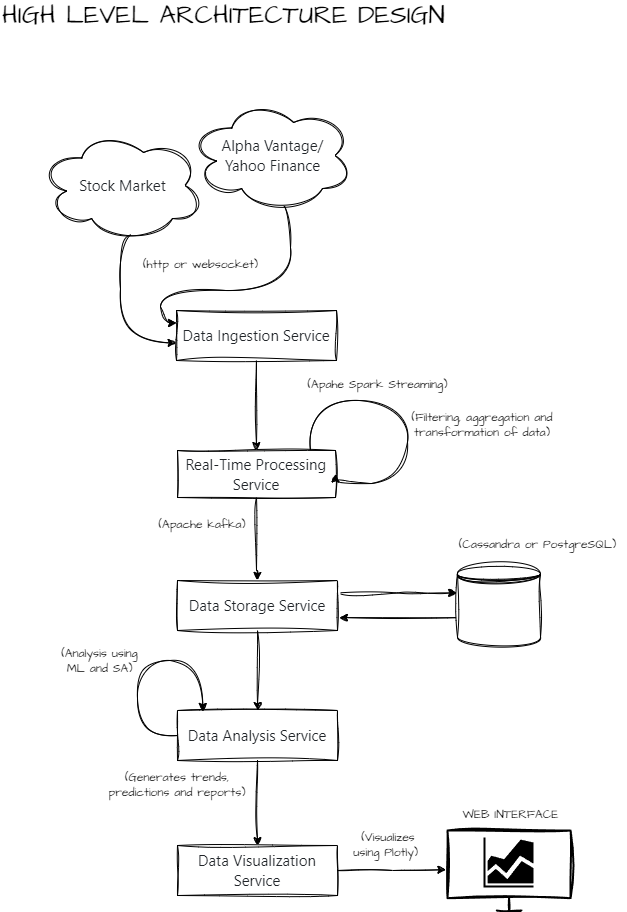

The diagram above was exported from draw.io. Its source (the exported page's mxGraphModel, read from the mxfile embedded in the PNG):
<mxGraphModel dx="1787" dy="955" grid="1" gridSize="10" guides="1" tooltips="1" connect="1" arrows="1" fold="1" page="1" pageScale="1" pageWidth="827" pageHeight="1169" math="0" shadow="0">
  <root>
    <mxCell id="0" />
    <mxCell id="1" parent="0" />
    <mxCell id="-EV4XiVta61y5kKdB2jz-46" style="edgeStyle=orthogonalEdgeStyle;rounded=0;sketch=1;hachureGap=4;jiggle=2;curveFitting=1;orthogonalLoop=1;jettySize=auto;html=1;exitX=0.5;exitY=1;exitDx=0;exitDy=0;entryX=0.5;entryY=0;entryDx=0;entryDy=0;fontFamily=Architects Daughter;fontSource=https%3A%2F%2Ffonts.googleapis.com%2Fcss%3Ffamily%3DArchitects%2BDaughter;" edge="1" parent="1" source="-EV4XiVta61y5kKdB2jz-2" target="-EV4XiVta61y5kKdB2jz-3">
      <mxGeometry relative="1" as="geometry" />
    </mxCell>
    <mxCell id="-EV4XiVta61y5kKdB2jz-2" value="&lt;span style=&quot;color: rgb(33, 37, 41); font-family: -apple-system, BlinkMacSystemFont, &amp;quot;Segoe UI&amp;quot;, Roboto, &amp;quot;Helvetica Neue&amp;quot;, Arial, &amp;quot;Noto Sans&amp;quot;, &amp;quot;Liberation Sans&amp;quot;, sans-serif, &amp;quot;Apple Color Emoji&amp;quot;, &amp;quot;Segoe UI Emoji&amp;quot;, &amp;quot;Segoe UI Symbol&amp;quot;, &amp;quot;Noto Color Emoji&amp;quot;; font-size: 15px; text-align: left; background-color: rgb(255, 255, 255);&quot;&gt;Data Ingestion Service&lt;/span&gt;" style="html=1;whiteSpace=wrap;sketch=1;hachureGap=4;jiggle=2;curveFitting=1;fontFamily=Architects Daughter;fontSource=https%3A%2F%2Ffonts.googleapis.com%2Fcss%3Ffamily%3DArchitects%2BDaughter;" vertex="1" parent="1">
      <mxGeometry x="256" y="390" width="160" height="50" as="geometry" />
    </mxCell>
    <mxCell id="-EV4XiVta61y5kKdB2jz-12" style="edgeStyle=orthogonalEdgeStyle;rounded=0;sketch=1;hachureGap=4;jiggle=2;curveFitting=1;orthogonalLoop=1;jettySize=auto;html=1;exitX=0.5;exitY=1;exitDx=0;exitDy=0;entryX=0.5;entryY=0;entryDx=0;entryDy=0;fontFamily=Architects Daughter;fontSource=https%3A%2F%2Ffonts.googleapis.com%2Fcss%3Ffamily%3DArchitects%2BDaughter;" edge="1" parent="1" source="-EV4XiVta61y5kKdB2jz-3" target="-EV4XiVta61y5kKdB2jz-4">
      <mxGeometry relative="1" as="geometry">
        <Array as="points">
          <mxPoint x="336" y="650" />
          <mxPoint x="337" y="650" />
        </Array>
      </mxGeometry>
    </mxCell>
    <mxCell id="-EV4XiVta61y5kKdB2jz-3" value="&lt;span style=&quot;color: rgb(33, 37, 41); font-family: -apple-system, BlinkMacSystemFont, &amp;quot;Segoe UI&amp;quot;, Roboto, &amp;quot;Helvetica Neue&amp;quot;, Arial, &amp;quot;Noto Sans&amp;quot;, &amp;quot;Liberation Sans&amp;quot;, sans-serif, &amp;quot;Apple Color Emoji&amp;quot;, &amp;quot;Segoe UI Emoji&amp;quot;, &amp;quot;Segoe UI Symbol&amp;quot;, &amp;quot;Noto Color Emoji&amp;quot;; font-size: 15px; text-align: left; background-color: rgb(255, 255, 255);&quot;&gt;Real-Time Processing Service&lt;/span&gt;" style="html=1;whiteSpace=wrap;sketch=1;hachureGap=4;jiggle=2;curveFitting=1;fontFamily=Architects Daughter;fontSource=https%3A%2F%2Ffonts.googleapis.com%2Fcss%3Ffamily%3DArchitects%2BDaughter;" vertex="1" parent="1">
      <mxGeometry x="257" y="530" width="158" height="47" as="geometry" />
    </mxCell>
    <mxCell id="-EV4XiVta61y5kKdB2jz-13" style="edgeStyle=orthogonalEdgeStyle;rounded=0;sketch=1;hachureGap=4;jiggle=2;curveFitting=1;orthogonalLoop=1;jettySize=auto;html=1;exitX=0.5;exitY=1;exitDx=0;exitDy=0;entryX=0.5;entryY=0;entryDx=0;entryDy=0;fontFamily=Architects Daughter;fontSource=https%3A%2F%2Ffonts.googleapis.com%2Fcss%3Ffamily%3DArchitects%2BDaughter;" edge="1" parent="1" source="-EV4XiVta61y5kKdB2jz-4" target="-EV4XiVta61y5kKdB2jz-5">
      <mxGeometry relative="1" as="geometry" />
    </mxCell>
    <mxCell id="-EV4XiVta61y5kKdB2jz-26" style="edgeStyle=orthogonalEdgeStyle;rounded=0;sketch=1;hachureGap=4;jiggle=2;curveFitting=1;orthogonalLoop=1;jettySize=auto;html=1;exitX=1;exitY=0.25;exitDx=0;exitDy=0;fontFamily=Architects Daughter;fontSource=https%3A%2F%2Ffonts.googleapis.com%2Fcss%3Ffamily%3DArchitects%2BDaughter;entryX=-0.01;entryY=0.348;entryDx=0;entryDy=0;entryPerimeter=0;" edge="1" parent="1" source="-EV4XiVta61y5kKdB2jz-4" target="-EV4XiVta61y5kKdB2jz-24">
      <mxGeometry relative="1" as="geometry">
        <mxPoint x="497" y="680" as="targetPoint" />
      </mxGeometry>
    </mxCell>
    <mxCell id="-EV4XiVta61y5kKdB2jz-4" value="&lt;span style=&quot;color: rgb(33, 37, 41); font-family: -apple-system, BlinkMacSystemFont, &amp;quot;Segoe UI&amp;quot;, Roboto, &amp;quot;Helvetica Neue&amp;quot;, Arial, &amp;quot;Noto Sans&amp;quot;, &amp;quot;Liberation Sans&amp;quot;, sans-serif, &amp;quot;Apple Color Emoji&amp;quot;, &amp;quot;Segoe UI Emoji&amp;quot;, &amp;quot;Segoe UI Symbol&amp;quot;, &amp;quot;Noto Color Emoji&amp;quot;; font-size: 15px; text-align: left; background-color: rgb(255, 255, 255);&quot;&gt;Data Storage Service&lt;/span&gt;" style="html=1;whiteSpace=wrap;sketch=1;hachureGap=4;jiggle=2;curveFitting=1;fontFamily=Architects Daughter;fontSource=https%3A%2F%2Ffonts.googleapis.com%2Fcss%3Ffamily%3DArchitects%2BDaughter;" vertex="1" parent="1">
      <mxGeometry x="257" y="660" width="160" height="50" as="geometry" />
    </mxCell>
    <mxCell id="-EV4XiVta61y5kKdB2jz-14" style="edgeStyle=orthogonalEdgeStyle;rounded=0;sketch=1;hachureGap=4;jiggle=2;curveFitting=1;orthogonalLoop=1;jettySize=auto;html=1;exitX=0.5;exitY=1;exitDx=0;exitDy=0;entryX=0.5;entryY=0;entryDx=0;entryDy=0;fontFamily=Architects Daughter;fontSource=https%3A%2F%2Ffonts.googleapis.com%2Fcss%3Ffamily%3DArchitects%2BDaughter;" edge="1" parent="1" source="-EV4XiVta61y5kKdB2jz-5" target="-EV4XiVta61y5kKdB2jz-6">
      <mxGeometry relative="1" as="geometry" />
    </mxCell>
    <mxCell id="-EV4XiVta61y5kKdB2jz-5" value="&lt;span style=&quot;color: rgb(33, 37, 41); font-family: -apple-system, BlinkMacSystemFont, &amp;quot;Segoe UI&amp;quot;, Roboto, &amp;quot;Helvetica Neue&amp;quot;, Arial, &amp;quot;Noto Sans&amp;quot;, &amp;quot;Liberation Sans&amp;quot;, sans-serif, &amp;quot;Apple Color Emoji&amp;quot;, &amp;quot;Segoe UI Emoji&amp;quot;, &amp;quot;Segoe UI Symbol&amp;quot;, &amp;quot;Noto Color Emoji&amp;quot;; font-size: 15px; text-align: left; background-color: rgb(255, 255, 255);&quot;&gt;Data Analysis Service&lt;/span&gt;" style="html=1;whiteSpace=wrap;sketch=1;hachureGap=4;jiggle=2;curveFitting=1;fontFamily=Architects Daughter;fontSource=https%3A%2F%2Ffonts.googleapis.com%2Fcss%3Ffamily%3DArchitects%2BDaughter;" vertex="1" parent="1">
      <mxGeometry x="257" y="790" width="160" height="50" as="geometry" />
    </mxCell>
    <mxCell id="-EV4XiVta61y5kKdB2jz-6" value="&lt;span style=&quot;color: rgb(33, 37, 41); font-family: -apple-system, BlinkMacSystemFont, &amp;quot;Segoe UI&amp;quot;, Roboto, &amp;quot;Helvetica Neue&amp;quot;, Arial, &amp;quot;Noto Sans&amp;quot;, &amp;quot;Liberation Sans&amp;quot;, sans-serif, &amp;quot;Apple Color Emoji&amp;quot;, &amp;quot;Segoe UI Emoji&amp;quot;, &amp;quot;Segoe UI Symbol&amp;quot;, &amp;quot;Noto Color Emoji&amp;quot;; font-size: 15px; text-align: left; background-color: rgb(255, 255, 255);&quot;&gt;Data Visualization Service&lt;/span&gt;" style="html=1;whiteSpace=wrap;sketch=1;hachureGap=4;jiggle=2;curveFitting=1;fontFamily=Architects Daughter;fontSource=https%3A%2F%2Ffonts.googleapis.com%2Fcss%3Ffamily%3DArchitects%2BDaughter;" vertex="1" parent="1">
      <mxGeometry x="257" y="925" width="160" height="50" as="geometry" />
    </mxCell>
    <mxCell id="-EV4XiVta61y5kKdB2jz-11" style="edgeStyle=orthogonalEdgeStyle;rounded=0;sketch=1;hachureGap=4;jiggle=2;curveFitting=1;orthogonalLoop=1;jettySize=auto;html=1;entryX=0;entryY=0.25;entryDx=0;entryDy=0;fontFamily=Architects Daughter;fontSource=https%3A%2F%2Ffonts.googleapis.com%2Fcss%3Ffamily%3DArchitects%2BDaughter;curved=1;exitX=0.55;exitY=0.95;exitDx=0;exitDy=0;exitPerimeter=0;" edge="1" parent="1" source="-EV4XiVta61y5kKdB2jz-15" target="-EV4XiVta61y5kKdB2jz-2">
      <mxGeometry relative="1" as="geometry">
        <mxPoint x="335.0588235294117" y="300" as="sourcePoint" />
        <Array as="points">
          <mxPoint x="370" y="285" />
          <mxPoint x="370" y="370" />
          <mxPoint x="240" y="370" />
          <mxPoint x="240" y="403" />
        </Array>
      </mxGeometry>
    </mxCell>
    <mxCell id="-EV4XiVta61y5kKdB2jz-15" value="&lt;span style=&quot;color: rgb(33, 37, 41); font-family: -apple-system, BlinkMacSystemFont, &amp;quot;Segoe UI&amp;quot;, Roboto, &amp;quot;Helvetica Neue&amp;quot;, Arial, &amp;quot;Noto Sans&amp;quot;, &amp;quot;Liberation Sans&amp;quot;, sans-serif, &amp;quot;Apple Color Emoji&amp;quot;, &amp;quot;Segoe UI Emoji&amp;quot;, &amp;quot;Segoe UI Symbol&amp;quot;, &amp;quot;Noto Color Emoji&amp;quot;; font-size: 15px; text-align: left; background-color: rgb(255, 255, 255);&quot;&gt;Alpha Vantage/&lt;/span&gt;&lt;div&gt;&lt;span style=&quot;color: rgb(33, 37, 41); font-family: -apple-system, BlinkMacSystemFont, &amp;quot;Segoe UI&amp;quot;, Roboto, &amp;quot;Helvetica Neue&amp;quot;, Arial, &amp;quot;Noto Sans&amp;quot;, &amp;quot;Liberation Sans&amp;quot;, sans-serif, &amp;quot;Apple Color Emoji&amp;quot;, &amp;quot;Segoe UI Emoji&amp;quot;, &amp;quot;Segoe UI Symbol&amp;quot;, &amp;quot;Noto Color Emoji&amp;quot;; font-size: 15px; text-align: left; background-color: rgb(255, 255, 255);&quot;&gt;&lt;span style=&quot;font-size: 14.9968px;&quot;&gt;Yahoo Finance&lt;/span&gt;&lt;/span&gt;&lt;/div&gt;" style="ellipse;shape=cloud;whiteSpace=wrap;html=1;sketch=1;hachureGap=4;jiggle=2;curveFitting=1;fontFamily=Architects Daughter;fontSource=https%3A%2F%2Ffonts.googleapis.com%2Fcss%3Ffamily%3DArchitects%2BDaughter;" vertex="1" parent="1">
      <mxGeometry x="270" y="180" width="165" height="110" as="geometry" />
    </mxCell>
    <mxCell id="-EV4XiVta61y5kKdB2jz-16" value="&lt;span style=&quot;color: rgb(33, 37, 41); font-family: -apple-system, BlinkMacSystemFont, &amp;quot;Segoe UI&amp;quot;, Roboto, &amp;quot;Helvetica Neue&amp;quot;, Arial, &amp;quot;Noto Sans&amp;quot;, &amp;quot;Liberation Sans&amp;quot;, sans-serif, &amp;quot;Apple Color Emoji&amp;quot;, &amp;quot;Segoe UI Emoji&amp;quot;, &amp;quot;Segoe UI Symbol&amp;quot;, &amp;quot;Noto Color Emoji&amp;quot;; font-size: 15px; text-align: left; background-color: rgb(255, 255, 255);&quot;&gt;Stock Market&lt;/span&gt;" style="ellipse;shape=cloud;whiteSpace=wrap;html=1;sketch=1;hachureGap=4;jiggle=2;curveFitting=1;fontFamily=Architects Daughter;fontSource=https%3A%2F%2Ffonts.googleapis.com%2Fcss%3Ffamily%3DArchitects%2BDaughter;" vertex="1" parent="1">
      <mxGeometry x="120" y="210" width="165" height="110" as="geometry" />
    </mxCell>
    <mxCell id="-EV4XiVta61y5kKdB2jz-17" style="edgeStyle=orthogonalEdgeStyle;rounded=0;sketch=1;hachureGap=4;jiggle=2;curveFitting=1;orthogonalLoop=1;jettySize=auto;html=1;entryX=-0.002;entryY=0.648;entryDx=0;entryDy=0;fontFamily=Architects Daughter;fontSource=https%3A%2F%2Ffonts.googleapis.com%2Fcss%3Ffamily%3DArchitects%2BDaughter;curved=1;exitX=0.55;exitY=0.95;exitDx=0;exitDy=0;exitPerimeter=0;entryPerimeter=0;" edge="1" parent="1" source="-EV4XiVta61y5kKdB2jz-16" target="-EV4XiVta61y5kKdB2jz-2">
      <mxGeometry relative="1" as="geometry">
        <mxPoint x="251" y="300" as="sourcePoint" />
        <mxPoint x="150" y="430" as="targetPoint" />
        <Array as="points">
          <mxPoint x="200" y="315" />
          <mxPoint x="200" y="422" />
        </Array>
      </mxGeometry>
    </mxCell>
    <mxCell id="-EV4XiVta61y5kKdB2jz-18" value="(http or websocket)" style="text;html=1;align=center;verticalAlign=middle;resizable=0;points=[];autosize=1;strokeColor=none;fillColor=none;fontFamily=Architects Daughter;fontSource=https%3A%2F%2Ffonts.googleapis.com%2Fcss%3Ffamily%3DArchitects%2BDaughter;" vertex="1" parent="1">
      <mxGeometry x="210" y="330" width="140" height="30" as="geometry" />
    </mxCell>
    <mxCell id="-EV4XiVta61y5kKdB2jz-21" value="(Apache kafka)" style="text;html=1;align=center;verticalAlign=middle;whiteSpace=wrap;rounded=0;fontFamily=Architects Daughter;fontSource=https%3A%2F%2Ffonts.googleapis.com%2Fcss%3Ffamily%3DArchitects%2BDaughter;" vertex="1" parent="1">
      <mxGeometry x="237" y="590" width="90" height="30" as="geometry" />
    </mxCell>
    <mxCell id="-EV4XiVta61y5kKdB2jz-22" style="edgeStyle=orthogonalEdgeStyle;rounded=0;sketch=1;hachureGap=4;jiggle=2;curveFitting=1;orthogonalLoop=1;jettySize=auto;html=1;entryX=1;entryY=0.5;entryDx=0;entryDy=0;fontFamily=Architects Daughter;fontSource=https%3A%2F%2Ffonts.googleapis.com%2Fcss%3Ffamily%3DArchitects%2BDaughter;curved=1;" edge="1" parent="1" source="-EV4XiVta61y5kKdB2jz-3" target="-EV4XiVta61y5kKdB2jz-3">
      <mxGeometry relative="1" as="geometry">
        <Array as="points">
          <mxPoint x="390" y="480" />
          <mxPoint x="487" y="480" />
          <mxPoint x="487" y="563" />
        </Array>
      </mxGeometry>
    </mxCell>
    <mxCell id="-EV4XiVta61y5kKdB2jz-23" value="(Apahe Spark Streaming)" style="text;html=1;align=center;verticalAlign=middle;resizable=0;points=[];autosize=1;strokeColor=none;fillColor=none;fontFamily=Architects Daughter;fontSource=https%3A%2F%2Ffonts.googleapis.com%2Fcss%3Ffamily%3DArchitects%2BDaughter;" vertex="1" parent="1">
      <mxGeometry x="377" y="450" width="160" height="30" as="geometry" />
    </mxCell>
    <mxCell id="-EV4XiVta61y5kKdB2jz-28" style="edgeStyle=orthogonalEdgeStyle;rounded=0;sketch=1;hachureGap=4;jiggle=2;curveFitting=1;orthogonalLoop=1;jettySize=auto;html=1;exitX=0;exitY=0.646;exitDx=0;exitDy=0;entryX=1.012;entryY=0.742;entryDx=0;entryDy=0;fontFamily=Architects Daughter;fontSource=https%3A%2F%2Ffonts.googleapis.com%2Fcss%3Ffamily%3DArchitects%2BDaughter;exitPerimeter=0;entryPerimeter=0;" edge="1" parent="1" source="-EV4XiVta61y5kKdB2jz-24" target="-EV4XiVta61y5kKdB2jz-4">
      <mxGeometry relative="1" as="geometry" />
    </mxCell>
    <mxCell id="-EV4XiVta61y5kKdB2jz-24" value="" style="shape=datastore;whiteSpace=wrap;html=1;sketch=1;hachureGap=4;jiggle=2;curveFitting=1;fontFamily=Architects Daughter;fontSource=https%3A%2F%2Ffonts.googleapis.com%2Fcss%3Ffamily%3DArchitects%2BDaughter;" vertex="1" parent="1">
      <mxGeometry x="537" y="643.5" width="83" height="83" as="geometry" />
    </mxCell>
    <mxCell id="-EV4XiVta61y5kKdB2jz-29" value="(Cassandra or PostgreSQL)" style="text;html=1;align=center;verticalAlign=middle;resizable=0;points=[];autosize=1;strokeColor=none;fillColor=none;fontFamily=Architects Daughter;fontSource=https%3A%2F%2Ffonts.googleapis.com%2Fcss%3Ffamily%3DArchitects%2BDaughter;" vertex="1" parent="1">
      <mxGeometry x="527" y="610" width="180" height="30" as="geometry" />
    </mxCell>
    <mxCell id="-EV4XiVta61y5kKdB2jz-31" value="(Filtering, aggregation and transformation of data)" style="text;html=1;align=center;verticalAlign=middle;whiteSpace=wrap;rounded=0;fontFamily=Architects Daughter;fontSource=https%3A%2F%2Ffonts.googleapis.com%2Fcss%3Ffamily%3DArchitects%2BDaughter;" vertex="1" parent="1">
      <mxGeometry x="487" y="490" width="150" height="30" as="geometry" />
    </mxCell>
    <mxCell id="-EV4XiVta61y5kKdB2jz-35" style="edgeStyle=orthogonalEdgeStyle;rounded=0;sketch=1;hachureGap=4;jiggle=2;curveFitting=1;orthogonalLoop=1;jettySize=auto;html=1;exitX=0;exitY=0.5;exitDx=0;exitDy=0;entryX=0.158;entryY=0.02;entryDx=0;entryDy=0;entryPerimeter=0;fontFamily=Architects Daughter;fontSource=https%3A%2F%2Ffonts.googleapis.com%2Fcss%3Ffamily%3DArchitects%2BDaughter;curved=1;" edge="1" parent="1" source="-EV4XiVta61y5kKdB2jz-5" target="-EV4XiVta61y5kKdB2jz-5">
      <mxGeometry relative="1" as="geometry">
        <Array as="points">
          <mxPoint x="217" y="815" />
          <mxPoint x="217" y="740" />
          <mxPoint x="282" y="740" />
        </Array>
      </mxGeometry>
    </mxCell>
    <mxCell id="-EV4XiVta61y5kKdB2jz-37" value="(Analysis using ML and SA)" style="text;html=1;align=center;verticalAlign=middle;whiteSpace=wrap;rounded=0;fontFamily=Architects Daughter;fontSource=https%3A%2F%2Ffonts.googleapis.com%2Fcss%3Ffamily%3DArchitects%2BDaughter;" vertex="1" parent="1">
      <mxGeometry x="137" y="720" width="85" height="42.5" as="geometry" />
    </mxCell>
    <mxCell id="-EV4XiVta61y5kKdB2jz-38" value="(Generates trends, predictions and reports)" style="text;html=1;align=center;verticalAlign=middle;whiteSpace=wrap;rounded=0;fontFamily=Architects Daughter;fontSource=https%3A%2F%2Ffonts.googleapis.com%2Fcss%3Ffamily%3DArchitects%2BDaughter;" vertex="1" parent="1">
      <mxGeometry x="187" y="850" width="140" height="30" as="geometry" />
    </mxCell>
    <mxCell id="-EV4XiVta61y5kKdB2jz-39" value="" style="html=1;verticalLabelPosition=bottom;align=center;labelBackgroundColor=#ffffff;verticalAlign=top;strokeWidth=2;strokeColor=#000000;shadow=0;dashed=0;shape=mxgraph.ios7.icons.monitor;sketch=1;hachureGap=4;jiggle=2;curveFitting=1;fontFamily=Architects Daughter;fontSource=https%3A%2F%2Ffonts.googleapis.com%2Fcss%3Ffamily%3DArchitects%2BDaughter;" vertex="1" parent="1">
      <mxGeometry x="527" y="910" width="123.08" height="80" as="geometry" />
    </mxCell>
    <mxCell id="-EV4XiVta61y5kKdB2jz-40" style="edgeStyle=orthogonalEdgeStyle;rounded=0;sketch=1;hachureGap=4;jiggle=2;curveFitting=1;orthogonalLoop=1;jettySize=auto;html=1;entryX=-0.013;entryY=0.49;entryDx=0;entryDy=0;entryPerimeter=0;fontFamily=Architects Daughter;fontSource=https%3A%2F%2Ffonts.googleapis.com%2Fcss%3Ffamily%3DArchitects%2BDaughter;" edge="1" parent="1" source="-EV4XiVta61y5kKdB2jz-6" target="-EV4XiVta61y5kKdB2jz-39">
      <mxGeometry relative="1" as="geometry" />
    </mxCell>
    <mxCell id="-EV4XiVta61y5kKdB2jz-41" value="(Visualizes using Plotly)&amp;nbsp;" style="text;html=1;align=center;verticalAlign=middle;whiteSpace=wrap;rounded=0;fontFamily=Architects Daughter;fontSource=https%3A%2F%2Ffonts.googleapis.com%2Fcss%3Ffamily%3DArchitects%2BDaughter;" vertex="1" parent="1">
      <mxGeometry x="427" y="910" width="82" height="30" as="geometry" />
    </mxCell>
    <mxCell id="-EV4XiVta61y5kKdB2jz-43" value="" style="sketch=0;aspect=fixed;pointerEvents=1;shadow=0;dashed=0;html=1;strokeColor=none;labelPosition=center;verticalLabelPosition=bottom;verticalAlign=top;align=center;fillColor=#000000;shape=mxgraph.mscae.general.graph;hachureGap=4;jiggle=2;curveFitting=1;fontFamily=Architects Daughter;fontSource=https%3A%2F%2Ffonts.googleapis.com%2Fcss%3Ffamily%3DArchitects%2BDaughter;" vertex="1" parent="1">
      <mxGeometry x="563" y="917" width="50" height="50" as="geometry" />
    </mxCell>
    <mxCell id="-EV4XiVta61y5kKdB2jz-45" value="WEB INTERFACE" style="text;html=1;align=center;verticalAlign=middle;resizable=0;points=[];autosize=1;strokeColor=none;fillColor=none;fontFamily=Architects Daughter;fontSource=https%3A%2F%2Ffonts.googleapis.com%2Fcss%3Ffamily%3DArchitects%2BDaughter;" vertex="1" parent="1">
      <mxGeometry x="530.08" y="880" width="120" height="30" as="geometry" />
    </mxCell>
    <mxCell id="-EV4XiVta61y5kKdB2jz-47" value="HIGH LEVEL ARCHITECTURE DESIGN" style="text;html=1;align=left;verticalAlign=middle;whiteSpace=wrap;rounded=0;fontFamily=Architects Daughter;fontSource=https%3A%2F%2Ffonts.googleapis.com%2Fcss%3Ffamily%3DArchitects%2BDaughter;fontSize=26;" vertex="1" parent="1">
      <mxGeometry x="80" y="80" width="470" height="30" as="geometry" />
    </mxCell>
  </root>
</mxGraphModel>